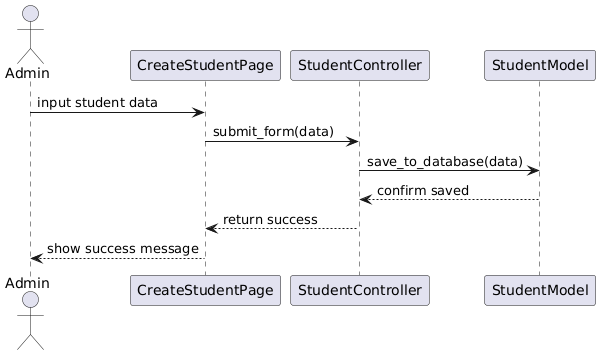

The diagram above was rendered by PlantUML. Its source (embedded in the PNG):
@startuml
actor Admin
participant "CreateStudentPage" as CSP
participant "StudentController" as SC
participant "StudentModel" as SM

Admin -> CSP : input student data
CSP -> SC : submit_form(data)
SC -> SM : save_to_database(data)
SM --> SC : confirm saved
SC --> CSP : return success
CSP --> Admin : show success message
@enduml